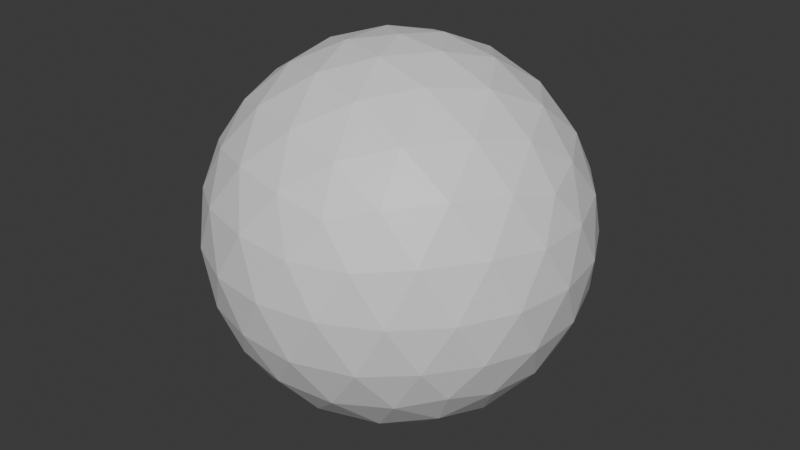 # Source: Icosphere.blend  (saved by Blender 4.5.90; exported with 4.5.12 LTS)
import bpy
from mathutils import Matrix  # noqa: F401  (used for matrix-valued properties, if any)

bpy.ops.wm.read_factory_settings(use_empty=True)
scene = bpy.context.scene
scene.name = 'Scene'

# ---- collections
col_collection = bpy.data.collections.new('Collection'); scene.collection.children.link(col_collection)

# ---- materials (node trees are filled in below, after node groups)
mat_icosphere = bpy.data.materials.new('Icosphere')

# ---- material node trees
mat_icosphere.use_nodes = True; mat_icosphere.node_tree.nodes.clear()
_N = mat_icosphere.node_tree.nodes; _L = mat_icosphere.node_tree.links
n0 = _N.new('ShaderNodeBsdfPrincipled'); n0.name = 'Principled BSDF'; n0.location = (-200, 100)
n1 = _N.new('ShaderNodeOutputMaterial'); n1.name = 'Material Output'; n1.location = (200, 100)
_L.new(n0.outputs[0], n1.inputs[0])
n1.is_active_output = True

# ---- world
world_world = bpy.data.worlds.new('World'); scene.world = world_world
world_world.use_nodes = True; world_world.node_tree.nodes.clear()
_N = world_world.node_tree.nodes; _L = world_world.node_tree.links
n0 = _N.new('ShaderNodeOutputWorld'); n0.name = 'World Output'; n0.location = (200, 100)
n1 = _N.new('ShaderNodeBackground'); n1.name = 'Background'; n1.location = (-200, 100)
n1.inputs[0].default_value = (0.05088, 0.05088, 0.05088, 1.0)
_L.new(n1.outputs[0], n0.inputs[0])
n0.is_active_output = True
world_world.color = (0.05088, 0.05088, 0.05088)
world_world.sun_shadow_jitter_overblur = 0.0

# ---- meshes
me_sphere = bpy.data.meshes.new('Sphere')
me_sphere.from_pydata([(0.0, 0.0, -0.5), (0.3618, -0.2629, -0.2236), (-0.1382, -0.4253, -0.2236), (-0.4472, 0.0, -0.2236), (-0.1382, 0.4253, -0.2236), (0.3618, 0.2629, -0.2236), (0.1382, -0.4253, 0.2236), (-0.3618, -0.2629, 0.2236), (-0.3618, 0.2629, 0.2236), (0.1382, 0.4253, 0.2236), (0.4472, 0.0, 0.2236), (0.0, 0.0, 0.5), (-0.1164, -0.3583, -0.3288), (-0.08123, -0.25, -0.4253), (-0.0388, -0.1194, -0.484), (0.1016, -0.07381, -0.484), (0.2127, -0.1545, -0.4253), (0.3048, -0.2214, -0.3288), (0.266, -0.3409, -0.2512), (0.1314, -0.4045, -0.2629), (-0.01482, -0.4321, -0.2512), (0.4064, 0.1476, -0.2512), (0.4253, 0.0, -0.2629), (0.4064, -0.1476, -0.2512), (0.1016, 0.07381, -0.484), (0.2127, 0.1545, -0.4253), (0.3048, 0.2214, -0.3288), (-0.3767, 0.0, -0.3288), (-0.2629, 0.0, -0.4253), (-0.1256, 0.0, -0.484), (-0.242, -0.3583, -0.2512), (-0.3441, -0.25, -0.2629), (-0.4155, -0.1194, -0.2511), (-0.1164, 0.3583, -0.3288), (-0.08123, 0.25, -0.4253), (-0.0388, 0.1194, -0.484), (-0.4155, 0.1194, -0.2511), (-0.3441, 0.25, -0.2629), (-0.242, 0.3583, -0.2512), (-0.01482, 0.4321, -0.2512), (0.1314, 0.4045, -0.2629), (0.266, 0.3409, -0.2512), (0.4783, -0.07381, 0.1256), (0.4755, -0.1545, -8.759e-09), (0.4303, -0.2214, -0.1256), (0.4303, 0.2214, -0.1256), (0.4755, 0.1545, 8.759e-09), (0.4783, 0.07381, 0.1256), (0.07761, -0.4777, 0.1256), (0.0, -0.5, -8.759e-09), (-0.07761, -0.4777, -0.1256), (0.3436, -0.3409, -0.1256), (0.2939, -0.4045, 8.759e-09), (0.218, -0.4321, 0.1256), (-0.4303, -0.2214, 0.1256), (-0.4755, -0.1545, -8.759e-09), (-0.4783, -0.07381, -0.1256), (-0.218, -0.4321, -0.1256), (-0.2939, -0.4045, 8.759e-09), (-0.3436, -0.3409, 0.1256), (-0.3436, 0.3409, 0.1256), (-0.2939, 0.4045, -8.759e-09), (-0.218, 0.4321, -0.1256), (-0.4783, 0.07381, -0.1256), (-0.4755, 0.1545, 8.759e-09), (-0.4303, 0.2214, 0.1256), (0.218, 0.4321, 0.1256), (0.2939, 0.4045, -8.759e-09), (0.3436, 0.3409, -0.1256), (-0.07761, 0.4777, -0.1256), (0.0, 0.5, 8.759e-09), (0.07761, 0.4777, 0.1256), (0.4155, -0.1194, 0.2511), (0.3441, -0.25, 0.2629), (0.242, -0.3583, 0.2512), (0.01482, -0.4321, 0.2512), (-0.1314, -0.4045, 0.2629), (-0.266, -0.3409, 0.2512), (-0.4064, -0.1476, 0.2512), (-0.4253, 0.0, 0.2629), (-0.4064, 0.1476, 0.2512), (-0.266, 0.3409, 0.2512), (-0.1314, 0.4045, 0.2629), (0.01482, 0.4321, 0.2512), (0.242, 0.3583, 0.2512), (0.3441, 0.25, 0.2629), (0.4155, 0.1194, 0.2511), (0.0388, -0.1194, 0.484), (0.08123, -0.25, 0.4253), (0.1164, -0.3583, 0.3288), (0.3767, 0.0, 0.3288), (0.2629, 0.0, 0.4253), (0.1256, 0.0, 0.484), (-0.1016, -0.07381, 0.484), (-0.2127, -0.1545, 0.4253), (-0.3048, -0.2214, 0.3288), (-0.1016, 0.07381, 0.484), (-0.2127, 0.1545, 0.4253), (-0.3048, 0.2214, 0.3288), (0.0388, 0.1194, 0.484), (0.08123, 0.25, 0.4253), (0.1164, 0.3583, 0.3288), (0.1809, 0.1314, 0.4472), (0.3191, 0.1314, 0.3618), (0.2236, 0.2629, 0.3618), (-0.0691, 0.2127, 0.4472), (-0.02639, 0.3441, 0.3618), (-0.1809, 0.2939, 0.3618), (-0.2236, 0.0, 0.4472), (-0.3354, 0.08123, 0.3618), (-0.3354, -0.08123, 0.3618), (-0.0691, -0.2127, 0.4472), (-0.1809, -0.2939, 0.3618), (-0.02639, -0.3441, 0.3618), (0.1809, -0.1314, 0.4472), (0.2236, -0.2629, 0.3618), (0.3191, -0.1314, 0.3618), (0.4309, 0.2127, 0.1382), (0.4045, 0.2939, 0.0), (0.3354, 0.3441, 0.1382), (-0.0691, 0.4755, 0.1382), (-0.1545, 0.4755, -2.46e-07), (-0.2236, 0.4253, 0.1382), (-0.4736, 0.08123, 0.1382), (-0.5, -1.804e-07, 3.116e-07), (-0.4736, -0.08123, 0.1382), (-0.2236, -0.4253, 0.1382), (-0.1545, -0.4755, -3.936e-07), (-0.0691, -0.4755, 0.1382), (0.3354, -0.3441, 0.1382), (0.4045, -0.2939, -9.511e-07), (0.4309, -0.2127, 0.1382), (0.1545, 0.4755, -1.307e-14), (0.2236, 0.4253, -0.1382), (0.0691, 0.4755, -0.1382), (-0.4045, 0.2939, -3.922e-14), (-0.3354, 0.3441, -0.1382), (-0.4309, 0.2127, -0.1382), (-0.4045, -0.2939, 4.016e-14), (-0.4309, -0.2127, -0.1382), (-0.3354, -0.3441, -0.1382), (0.1545, -0.4755, 1.401e-14), (0.0691, -0.4755, -0.1382), (0.2236, -0.4253, -0.1382), (0.5, 0.0, 0.0), (0.4736, -0.08123, -0.1382), (0.4736, 0.08123, -0.1382), (0.1809, 0.2939, -0.3618), (0.0691, 0.2127, -0.4472), (0.02639, 0.3441, -0.3618), (-0.2236, 0.2629, -0.3618), (-0.1809, 0.1314, -0.4472), (-0.3191, 0.1314, -0.3618), (-0.3191, -0.1314, -0.3618), (-0.1809, -0.1314, -0.4472), (-0.2236, -0.2629, -0.3618), (0.3354, 0.08123, -0.3618), (0.3354, -0.08123, -0.3618), (0.2236, -3.69e-07, -0.4472), (0.0264, -0.3441, -0.3618), (0.0691, -0.2127, -0.4472), (0.1809, -0.2939, -0.3618)], [], [(0, 15, 14), (1, 17, 23), (0, 14, 29), (0, 29, 35), (0, 35, 24), (1, 23, 44), (2, 20, 50), (3, 32, 56), (4, 38, 62), (5, 41, 68), (1, 44, 51), (2, 50, 57), (3, 56, 63), (4, 62, 69), (5, 68, 45), (6, 74, 89), (7, 77, 95), (8, 80, 98), (9, 83, 101), (10, 86, 90), (92, 99, 11), (91, 102, 92), (90, 103, 91), (92, 102, 99), (102, 100, 99), (91, 103, 102), (103, 104, 102), (102, 104, 100), (104, 101, 100), (90, 86, 103), (86, 85, 103), (103, 85, 104), (85, 84, 104), (104, 84, 101), (84, 9, 101), (99, 96, 11), (100, 105, 99), (101, 106, 100), (99, 105, 96), (105, 97, 96), (100, 106, 105), (106, 107, 105), (105, 107, 97), (107, 98, 97), (101, 83, 106), (83, 82, 106), (106, 82, 107), (82, 81, 107), (107, 81, 98), (81, 8, 98), (96, 93, 11), (97, 108, 96), (98, 109, 97), (96, 108, 93), (108, 94, 93), (97, 109, 108), (109, 110, 108), (108, 110, 94), (110, 95, 94), (98, 80, 109), (80, 79, 109), (109, 79, 110), (79, 78, 110), (110, 78, 95), (78, 7, 95), (93, 87, 11), (94, 111, 93), (95, 112, 94), (93, 111, 87), (111, 88, 87), (94, 112, 111), (112, 113, 111), (111, 113, 88), (113, 89, 88), (95, 77, 112), (77, 76, 112), (112, 76, 113), (76, 75, 113), (113, 75, 89), (75, 6, 89), (87, 92, 11), (88, 114, 87), (89, 115, 88), (87, 114, 92), (114, 91, 92), (88, 115, 114), (115, 116, 114), (114, 116, 91), (116, 90, 91), (89, 74, 115), (74, 73, 115), (115, 73, 116), (73, 72, 116), (116, 72, 90), (72, 10, 90), (47, 86, 10), (46, 117, 47), (45, 118, 46), (47, 117, 86), (117, 85, 86), (46, 118, 117), (118, 119, 117), (117, 119, 85), (119, 84, 85), (45, 68, 118), (68, 67, 118), (118, 67, 119), (67, 66, 119), (119, 66, 84), (66, 9, 84), (71, 83, 9), (70, 120, 71), (69, 121, 70), (71, 120, 83), (120, 82, 83), (70, 121, 120), (121, 122, 120), (120, 122, 82), (122, 81, 82), (69, 62, 121), (62, 61, 121), (121, 61, 122), (61, 60, 122), (122, 60, 81), (60, 8, 81), (65, 80, 8), (64, 123, 65), (63, 124, 64), (65, 123, 80), (123, 79, 80), (64, 124, 123), (124, 125, 123), (123, 125, 79), (125, 78, 79), (63, 56, 124), (56, 55, 124), (124, 55, 125), (55, 54, 125), (125, 54, 78), (54, 7, 78), (59, 77, 7), (58, 126, 59), (57, 127, 58), (59, 126, 77), (126, 76, 77), (58, 127, 126), (127, 128, 126), (126, 128, 76), (128, 75, 76), (57, 50, 127), (50, 49, 127), (127, 49, 128), (49, 48, 128), (128, 48, 75), (48, 6, 75), (53, 74, 6), (52, 129, 53), (51, 130, 52), (53, 129, 74), (129, 73, 74), (52, 130, 129), (130, 131, 129), (129, 131, 73), (131, 72, 73), (51, 44, 130), (44, 43, 130), (130, 43, 131), (43, 42, 131), (131, 42, 72), (42, 10, 72), (66, 71, 9), (67, 132, 66), (68, 133, 67), (66, 132, 71), (132, 70, 71), (67, 133, 132), (133, 134, 132), (132, 134, 70), (134, 69, 70), (68, 41, 133), (41, 40, 133), (133, 40, 134), (40, 39, 134), (134, 39, 69), (39, 4, 69), (60, 65, 8), (61, 135, 60), (62, 136, 61), (60, 135, 65), (135, 64, 65), (61, 136, 135), (136, 137, 135), (135, 137, 64), (137, 63, 64), (62, 38, 136), (38, 37, 136), (136, 37, 137), (37, 36, 137), (137, 36, 63), (36, 3, 63), (54, 59, 7), (55, 138, 54), (56, 139, 55), (54, 138, 59), (138, 58, 59), (55, 139, 138), (139, 140, 138), (138, 140, 58), (140, 57, 58), (56, 32, 139), (32, 31, 139), (139, 31, 140), (31, 30, 140), (140, 30, 57), (30, 2, 57), (48, 53, 6), (49, 141, 48), (50, 142, 49), (48, 141, 53), (141, 52, 53), (49, 142, 141), (142, 143, 141), (141, 143, 52), (143, 51, 52), (50, 20, 142), (20, 19, 142), (142, 19, 143), (19, 18, 143), (143, 18, 51), (18, 1, 51), (42, 47, 10), (43, 144, 42), (44, 145, 43), (42, 144, 47), (144, 46, 47), (43, 145, 144), (145, 146, 144), (144, 146, 46), (146, 45, 46), (44, 23, 145), (23, 22, 145), (145, 22, 146), (22, 21, 146), (146, 21, 45), (21, 5, 45), (26, 41, 5), (25, 147, 26), (24, 148, 25), (26, 147, 41), (147, 40, 41), (25, 148, 147), (148, 149, 147), (147, 149, 40), (149, 39, 40), (24, 35, 148), (35, 34, 148), (148, 34, 149), (34, 33, 149), (149, 33, 39), (33, 4, 39), (33, 38, 4), (34, 150, 33), (35, 151, 34), (33, 150, 38), (150, 37, 38), (34, 151, 150), (151, 152, 150), (150, 152, 37), (152, 36, 37), (35, 29, 151), (29, 28, 151), (151, 28, 152), (28, 27, 152), (152, 27, 36), (27, 3, 36), (27, 32, 3), (28, 153, 27), (29, 154, 28), (27, 153, 32), (153, 31, 32), (28, 154, 153), (154, 155, 153), (153, 155, 31), (155, 30, 31), (29, 14, 154), (14, 13, 154), (154, 13, 155), (13, 12, 155), (155, 12, 30), (12, 2, 30), (21, 26, 5), (22, 156, 21), (23, 157, 22), (21, 156, 26), (156, 25, 26), (22, 157, 156), (157, 158, 156), (156, 158, 25), (158, 24, 25), (23, 17, 157), (17, 16, 157), (157, 16, 158), (16, 15, 158), (158, 15, 24), (15, 0, 24), (12, 20, 2), (13, 159, 12), (14, 160, 13), (12, 159, 20), (159, 19, 20), (13, 160, 159), (160, 161, 159), (159, 161, 19), (161, 18, 19), (14, 15, 160), (15, 16, 160), (160, 16, 161), (16, 17, 161), (161, 17, 18), (17, 1, 18)])
_uv = me_sphere.uv_layers.new(name='UVMap')
_uv.uv.foreach_set('vector', [0.1818, 0.0, 0.2045, 0.03937, 0.1591, 0.03937, 0.2727, 0.1575, 0.2955, 0.1181, 0.3182, 0.1575, 0.9091, 0.0, 0.9318, 0.03937, 0.8864, 0.03937, 0.7273, 0.0, 0.75, 0.03937, 0.7045, 0.03937, 0.5455, 0.0, 0.5682, 0.03937, 0.5227, 0.03937, 0.2727, 0.1575, 0.3182, 0.1575, 0.2955, 0.1968, 0.09091, 0.1575, 0.1364, 0.1575, 0.1136, 0.1968, 0.8182, 0.1575, 0.8636, 0.1575, 0.8409, 0.1968, 0.6364, 0.1575, 0.6818, 0.1575, 0.6591, 0.1968, 0.4545, 0.1575, 0.5, 0.1575, 0.4773, 0.1968, 0.2727, 0.1575, 0.2955, 0.1968, 0.25, 0.1968, 0.09091, 0.1575, 0.1136, 0.1968, 0.06818, 0.1968, 0.8182, 0.1575, 0.8409, 0.1968, 0.7955, 0.1968, 0.6364, 0.1575, 0.6591, 0.1968, 0.6136, 0.1968, 0.4545, 0.1575, 0.4773, 0.1968, 0.4318, 0.1968, 0.1818, 0.3149, 0.2273, 0.3149, 0.2045, 0.3543, 0.0, 0.3149, 0.04545, 0.3149, 0.02273, 0.3543, 0.7273, 0.3149, 0.7727, 0.3149, 0.75, 0.3543, 0.5455, 0.3149, 0.5909, 0.3149, 0.5682, 0.3543, 0.3636, 0.3149, 0.4091, 0.3149, 0.3864, 0.3543, 0.4318, 0.433, 0.4773, 0.433, 0.4545, 0.4724, 0.4091, 0.3937, 0.4545, 0.3937, 0.4318, 0.433, 0.3864, 0.3543, 0.4318, 0.3543, 0.4091, 0.3937, 0.4318, 0.433, 0.4545, 0.3937, 0.4773, 0.433, 0.4545, 0.3937, 0.5, 0.3937, 0.4773, 0.433, 0.4091, 0.3937, 0.4318, 0.3543, 0.4545, 0.3937, 0.4318, 0.3543, 0.4773, 0.3543, 0.4545, 0.3937, 0.4545, 0.3937, 0.4773, 0.3543, 0.5, 0.3937, 0.4773, 0.3543, 0.5227, 0.3543, 0.5, 0.3937, 0.3864, 0.3543, 0.4091, 0.3149, 0.4318, 0.3543, 0.4091, 0.3149, 0.4545, 0.3149, 0.4318, 0.3543, 0.4318, 0.3543, 0.4545, 0.3149, 0.4773, 0.3543, 0.4545, 0.3149, 0.5, 0.3149, 0.4773, 0.3543, 0.4773, 0.3543, 0.5, 0.3149, 0.5227, 0.3543, 0.5, 0.3149, 0.5455, 0.3149, 0.5227, 0.3543, 0.6136, 0.433, 0.6591, 0.433, 0.6364, 0.4724, 0.5909, 0.3937, 0.6364, 0.3937, 0.6136, 0.433, 0.5682, 0.3543, 0.6136, 0.3543, 0.5909, 0.3937, 0.6136, 0.433, 0.6364, 0.3937, 0.6591, 0.433, 0.6364, 0.3937, 0.6818, 0.3937, 0.6591, 0.433, 0.5909, 0.3937, 0.6136, 0.3543, 0.6364, 0.3937, 0.6136, 0.3543, 0.6591, 0.3543, 0.6364, 0.3937, 0.6364, 0.3937, 0.6591, 0.3543, 0.6818, 0.3937, 0.6591, 0.3543, 0.7045, 0.3543, 0.6818, 0.3937, 0.5682, 0.3543, 0.5909, 0.3149, 0.6136, 0.3543, 0.5909, 0.3149, 0.6364, 0.3149, 0.6136, 0.3543, 0.6136, 0.3543, 0.6364, 0.3149, 0.6591, 0.3543, 0.6364, 0.3149, 0.6818, 0.3149, 0.6591, 0.3543, 0.6591, 0.3543, 0.6818, 0.3149, 0.7045, 0.3543, 0.6818, 0.3149, 0.7273, 0.3149, 0.7045, 0.3543, 0.7955, 0.433, 0.8409, 0.433, 0.8182, 0.4724, 0.7727, 0.3937, 0.8182, 0.3937, 0.7955, 0.433, 0.75, 0.3543, 0.7955, 0.3543, 0.7727, 0.3937, 0.7955, 0.433, 0.8182, 0.3937, 0.8409, 0.433, 0.8182, 0.3937, 0.8636, 0.3937, 0.8409, 0.433, 0.7727, 0.3937, 0.7955, 0.3543, 0.8182, 0.3937, 0.7955, 0.3543, 0.8409, 0.3543, 0.8182, 0.3937, 0.8182, 0.3937, 0.8409, 0.3543, 0.8636, 0.3937, 0.8409, 0.3543, 0.8864, 0.3543, 0.8636, 0.3937, 0.75, 0.3543, 0.7727, 0.3149, 0.7955, 0.3543, 0.7727, 0.3149, 0.8182, 0.3149, 0.7955, 0.3543, 0.7955, 0.3543, 0.8182, 0.3149, 0.8409, 0.3543, 0.8182, 0.3149, 0.8636, 0.3149, 0.8409, 0.3543, 0.8409, 0.3543, 0.8636, 0.3149, 0.8864, 0.3543, 0.8636, 0.3149, 0.9091, 0.3149, 0.8864, 0.3543, 0.06818, 0.433, 0.1136, 0.433, 0.09091, 0.4724, 0.04545, 0.3937, 0.09091, 0.3937, 0.06818, 0.433, 0.02273, 0.3543, 0.06818, 0.3543, 0.04545, 0.3937, 0.06818, 0.433, 0.09091, 0.3937, 0.1136, 0.433, 0.09091, 0.3937, 0.1364, 0.3937, 0.1136, 0.433, 0.04545, 0.3937, 0.06818, 0.3543, 0.09091, 0.3937, 0.06818, 0.3543, 0.1136, 0.3543, 0.09091, 0.3937, 0.09091, 0.3937, 0.1136, 0.3543, 0.1364, 0.3937, 0.1136, 0.3543, 0.1591, 0.3543, 0.1364, 0.3937, 0.02273, 0.3543, 0.04545, 0.3149, 0.06818, 0.3543, 0.04545, 0.3149, 0.09091, 0.3149, 0.06818, 0.3543, 0.06818, 0.3543, 0.09091, 0.3149, 0.1136, 0.3543, 0.09091, 0.3149, 0.1364, 0.3149, 0.1136, 0.3543, 0.1136, 0.3543, 0.1364, 0.3149, 0.1591, 0.3543, 0.1364, 0.3149, 0.1818, 0.3149, 0.1591, 0.3543, 0.25, 0.433, 0.2955, 0.433, 0.2727, 0.4724, 0.2273, 0.3937, 0.2727, 0.3937, 0.25, 0.433, 0.2045, 0.3543, 0.25, 0.3543, 0.2273, 0.3937, 0.25, 0.433, 0.2727, 0.3937, 0.2955, 0.433, 0.2727, 0.3937, 0.3182, 0.3937, 0.2955, 0.433, 0.2273, 0.3937, 0.25, 0.3543, 0.2727, 0.3937, 0.25, 0.3543, 0.2955, 0.3543, 0.2727, 0.3937, 0.2727, 0.3937, 0.2955, 0.3543, 0.3182, 0.3937, 0.2955, 0.3543, 0.3409, 0.3543, 0.3182, 0.3937, 0.2045, 0.3543, 0.2273, 0.3149, 0.25, 0.3543, 0.2273, 0.3149, 0.2727, 0.3149, 0.25, 0.3543, 0.25, 0.3543, 0.2727, 0.3149, 0.2955, 0.3543, 0.2727, 0.3149, 0.3182, 0.3149, 0.2955, 0.3543, 0.2955, 0.3543, 0.3182, 0.3149, 0.3409, 0.3543, 0.3182, 0.3149, 0.3636, 0.3149, 0.3409, 0.3543, 0.3864, 0.2756, 0.4091, 0.3149, 0.3636, 0.3149, 0.4091, 0.2362, 0.4318, 0.2756, 0.3864, 0.2756, 0.4318, 0.1968, 0.4545, 0.2362, 0.4091, 0.2362, 0.3864, 0.2756, 0.4318, 0.2756, 0.4091, 0.3149, 0.4318, 0.2756, 0.4545, 0.3149, 0.4091, 0.3149, 0.4091, 0.2362, 0.4545, 0.2362, 0.4318, 0.2756, 0.4545, 0.2362, 0.4773, 0.2756, 0.4318, 0.2756, 0.4318, 0.2756, 0.4773, 0.2756, 0.4545, 0.3149, 0.4773, 0.2756, 0.5, 0.3149, 0.4545, 0.3149, 0.4318, 0.1968, 0.4773, 0.1968, 0.4545, 0.2362, 0.4773, 0.1968, 0.5, 0.2362, 0.4545, 0.2362, 0.4545, 0.2362, 0.5, 0.2362, 0.4773, 0.2756, 0.5, 0.2362, 0.5227, 0.2756, 0.4773, 0.2756, 0.4773, 0.2756, 0.5227, 0.2756, 0.5, 0.3149, 0.5227, 0.2756, 0.5455, 0.3149, 0.5, 0.3149, 0.5682, 0.2756, 0.5909, 0.3149, 0.5455, 0.3149, 0.5909, 0.2362, 0.6136, 0.2756, 0.5682, 0.2756, 0.6136, 0.1968, 0.6364, 0.2362, 0.5909, 0.2362, 0.5682, 0.2756, 0.6136, 0.2756, 0.5909, 0.3149, 0.6136, 0.2756, 0.6364, 0.3149, 0.5909, 0.3149, 0.5909, 0.2362, 0.6364, 0.2362, 0.6136, 0.2756, 0.6364, 0.2362, 0.6591, 0.2756, 0.6136, 0.2756, 0.6136, 0.2756, 0.6591, 0.2756, 0.6364, 0.3149, 0.6591, 0.2756, 0.6818, 0.3149, 0.6364, 0.3149, 0.6136, 0.1968, 0.6591, 0.1968, 0.6364, 0.2362, 0.6591, 0.1968, 0.6818, 0.2362, 0.6364, 0.2362, 0.6364, 0.2362, 0.6818, 0.2362, 0.6591, 0.2756, 0.6818, 0.2362, 0.7045, 0.2756, 0.6591, 0.2756, 0.6591, 0.2756, 0.7045, 0.2756, 0.6818, 0.3149, 0.7045, 0.2756, 0.7273, 0.3149, 0.6818, 0.3149, 0.75, 0.2756, 0.7727, 0.3149, 0.7273, 0.3149, 0.7727, 0.2362, 0.7955, 0.2756, 0.75, 0.2756, 0.7955, 0.1968, 0.8182, 0.2362, 0.7727, 0.2362, 0.75, 0.2756, 0.7955, 0.2756, 0.7727, 0.3149, 0.7955, 0.2756, 0.8182, 0.3149, 0.7727, 0.3149, 0.7727, 0.2362, 0.8182, 0.2362, 0.7955, 0.2756, 0.8182, 0.2362, 0.8409, 0.2756, 0.7955, 0.2756, 0.7955, 0.2756, 0.8409, 0.2756, 0.8182, 0.3149, 0.8409, 0.2756, 0.8636, 0.3149, 0.8182, 0.3149, 0.7955, 0.1968, 0.8409, 0.1968, 0.8182, 0.2362, 0.8409, 0.1968, 0.8636, 0.2362, 0.8182, 0.2362, 0.8182, 0.2362, 0.8636, 0.2362, 0.8409, 0.2756, 0.8636, 0.2362, 0.8864, 0.2756, 0.8409, 0.2756, 0.8409, 0.2756, 0.8864, 0.2756, 0.8636, 0.3149, 0.8864, 0.2756, 0.9091, 0.3149, 0.8636, 0.3149, 0.02273, 0.2756, 0.04545, 0.3149, 0.0, 0.3149, 0.04545, 0.2362, 0.06818, 0.2756, 0.02273, 0.2756, 0.06818, 0.1968, 0.09091, 0.2362, 0.04545, 0.2362, 0.02273, 0.2756, 0.06818, 0.2756, 0.04545, 0.3149, 0.06818, 0.2756, 0.09091, 0.3149, 0.04545, 0.3149, 0.04545, 0.2362, 0.09091, 0.2362, 0.06818, 0.2756, 0.09091, 0.2362, 0.1136, 0.2756, 0.06818, 0.2756, 0.06818, 0.2756, 0.1136, 0.2756, 0.09091, 0.3149, 0.1136, 0.2756, 0.1364, 0.3149, 0.09091, 0.3149, 0.06818, 0.1968, 0.1136, 0.1968, 0.09091, 0.2362, 0.1136, 0.1968, 0.1364, 0.2362, 0.09091, 0.2362, 0.09091, 0.2362, 0.1364, 0.2362, 0.1136, 0.2756, 0.1364, 0.2362, 0.1591, 0.2756, 0.1136, 0.2756, 0.1136, 0.2756, 0.1591, 0.2756, 0.1364, 0.3149, 0.1591, 0.2756, 0.1818, 0.3149, 0.1364, 0.3149, 0.2045, 0.2756, 0.2273, 0.3149, 0.1818, 0.3149, 0.2273, 0.2362, 0.25, 0.2756, 0.2045, 0.2756, 0.25, 0.1968, 0.2727, 0.2362, 0.2273, 0.2362, 0.2045, 0.2756, 0.25, 0.2756, 0.2273, 0.3149, 0.25, 0.2756, 0.2727, 0.3149, 0.2273, 0.3149, 0.2273, 0.2362, 0.2727, 0.2362, 0.25, 0.2756, 0.2727, 0.2362, 0.2955, 0.2756, 0.25, 0.2756, 0.25, 0.2756, 0.2955, 0.2756, 0.2727, 0.3149, 0.2955, 0.2756, 0.3182, 0.3149, 0.2727, 0.3149, 0.25, 0.1968, 0.2955, 0.1968, 0.2727, 0.2362, 0.2955, 0.1968, 0.3182, 0.2362, 0.2727, 0.2362, 0.2727, 0.2362, 0.3182, 0.2362, 0.2955, 0.2756, 0.3182, 0.2362, 0.3409, 0.2756, 0.2955, 0.2756, 0.2955, 0.2756, 0.3409, 0.2756, 0.3182, 0.3149, 0.3409, 0.2756, 0.3636, 0.3149, 0.3182, 0.3149, 0.5227, 0.2756, 0.5682, 0.2756, 0.5455, 0.3149, 0.5, 0.2362, 0.5455, 0.2362, 0.5227, 0.2756, 0.4773, 0.1968, 0.5227, 0.1968, 0.5, 0.2362, 0.5227, 0.2756, 0.5455, 0.2362, 0.5682, 0.2756, 0.5455, 0.2362, 0.5909, 0.2362, 0.5682, 0.2756, 0.5, 0.2362, 0.5227, 0.1968, 0.5455, 0.2362, 0.5227, 0.1968, 0.5682, 0.1968, 0.5455, 0.2362, 0.5455, 0.2362, 0.5682, 0.1968, 0.5909, 0.2362, 0.5682, 0.1968, 0.6136, 0.1968, 0.5909, 0.2362, 0.4773, 0.1968, 0.5, 0.1575, 0.5227, 0.1968, 0.5, 0.1575, 0.5455, 0.1575, 0.5227, 0.1968, 0.5227, 0.1968, 0.5455, 0.1575, 0.5682, 0.1968, 0.5455, 0.1575, 0.5909, 0.1575, 0.5682, 0.1968, 0.5682, 0.1968, 0.5909, 0.1575, 0.6136, 0.1968, 0.5909, 0.1575, 0.6364, 0.1575, 0.6136, 0.1968, 0.7045, 0.2756, 0.75, 0.2756, 0.7273, 0.3149, 0.6818, 0.2362, 0.7273, 0.2362, 0.7045, 0.2756, 0.6591, 0.1968, 0.7045, 0.1968, 0.6818, 0.2362, 0.7045, 0.2756, 0.7273, 0.2362, 0.75, 0.2756, 0.7273, 0.2362, 0.7727, 0.2362, 0.75, 0.2756, 0.6818, 0.2362, 0.7045, 0.1968, 0.7273, 0.2362, 0.7045, 0.1968, 0.75, 0.1968, 0.7273, 0.2362, 0.7273, 0.2362, 0.75, 0.1968, 0.7727, 0.2362, 0.75, 0.1968, 0.7955, 0.1968, 0.7727, 0.2362, 0.6591, 0.1968, 0.6818, 0.1575, 0.7045, 0.1968, 0.6818, 0.1575, 0.7273, 0.1575, 0.7045, 0.1968, 0.7045, 0.1968, 0.7273, 0.1575, 0.75, 0.1968, 0.7273, 0.1575, 0.7727, 0.1575, 0.75, 0.1968, 0.75, 0.1968, 0.7727, 0.1575, 0.7955, 0.1968, 0.7727, 0.1575, 0.8182, 0.1575, 0.7955, 0.1968, 0.8864, 0.2756, 0.9318, 0.2756, 0.9091, 0.3149, 0.8636, 0.2362, 0.9091, 0.2362, 0.8864, 0.2756, 0.8409, 0.1968, 0.8864, 0.1968, 0.8636, 0.2362, 0.8864, 0.2756, 0.9091, 0.2362, 0.9318, 0.2756, 0.9091, 0.2362, 0.9545, 0.2362, 0.9318, 0.2756, 0.8636, 0.2362, 0.8864, 0.1968, 0.9091, 0.2362, 0.8864, 0.1968, 0.9318, 0.1968, 0.9091, 0.2362, 0.9091, 0.2362, 0.9318, 0.1968, 0.9545, 0.2362, 0.9318, 0.1968, 0.9773, 0.1968, 0.9545, 0.2362, 0.8409, 0.1968, 0.8636, 0.1575, 0.8864, 0.1968, 0.8636, 0.1575, 0.9091, 0.1575, 0.8864, 0.1968, 0.8864, 0.1968, 0.9091, 0.1575, 0.9318, 0.1968, 0.9091, 0.1575, 0.9545, 0.1575, 0.9318, 0.1968, 0.9318, 0.1968, 0.9545, 0.1575, 0.9773, 0.1968, 0.9545, 0.1575, 1.0, 0.1575, 0.9773, 0.1968, 0.1591, 0.2756, 0.2045, 0.2756, 0.1818, 0.3149, 0.1364, 0.2362, 0.1818, 0.2362, 0.1591, 0.2756, 0.1136, 0.1968, 0.1591, 0.1968, 0.1364, 0.2362, 0.1591, 0.2756, 0.1818, 0.2362, 0.2045, 0.2756, 0.1818, 0.2362, 0.2273, 0.2362, 0.2045, 0.2756, 0.1364, 0.2362, 0.1591, 0.1968, 0.1818, 0.2362, 0.1591, 0.1968, 0.2045, 0.1968, 0.1818, 0.2362, 0.1818, 0.2362, 0.2045, 0.1968, 0.2273, 0.2362, 0.2045, 0.1968, 0.25, 0.1968, 0.2273, 0.2362, 0.1136, 0.1968, 0.1364, 0.1575, 0.1591, 0.1968, 0.1364, 0.1575, 0.1818, 0.1575, 0.1591, 0.1968, 0.1591, 0.1968, 0.1818, 0.1575, 0.2045, 0.1968, 0.1818, 0.1575, 0.2273, 0.1575, 0.2045, 0.1968, 0.2045, 0.1968, 0.2273, 0.1575, 0.25, 0.1968, 0.2273, 0.1575, 0.2727, 0.1575, 0.25, 0.1968, 0.3409, 0.2756, 0.3864, 0.2756, 0.3636, 0.3149, 0.3182, 0.2362, 0.3636, 0.2362, 0.3409, 0.2756, 0.2955, 0.1968, 0.3409, 0.1968, 0.3182, 0.2362, 0.3409, 0.2756, 0.3636, 0.2362, 0.3864, 0.2756, 0.3636, 0.2362, 0.4091, 0.2362, 0.3864, 0.2756, 0.3182, 0.2362, 0.3409, 0.1968, 0.3636, 0.2362, 0.3409, 0.1968, 0.3864, 0.1968, 0.3636, 0.2362, 0.3636, 0.2362, 0.3864, 0.1968, 0.4091, 0.2362, 0.3864, 0.1968, 0.4318, 0.1968, 0.4091, 0.2362, 0.2955, 0.1968, 0.3182, 0.1575, 0.3409, 0.1968, 0.3182, 0.1575, 0.3636, 0.1575, 0.3409, 0.1968, 0.3409, 0.1968, 0.3636, 0.1575, 0.3864, 0.1968, 0.3636, 0.1575, 0.4091, 0.1575, 0.3864, 0.1968, 0.3864, 0.1968, 0.4091, 0.1575, 0.4318, 0.1968, 0.4091, 0.1575, 0.4545, 0.1575, 0.4318, 0.1968, 0.4773, 0.1181, 0.5, 0.1575, 0.4545, 0.1575, 0.5, 0.07873, 0.5227, 0.1181, 0.4773, 0.1181, 0.5227, 0.03937, 0.5455, 0.07873, 0.5, 0.07873, 0.4773, 0.1181, 0.5227, 0.1181, 0.5, 0.1575, 0.5227, 0.1181, 0.5455, 0.1575, 0.5, 0.1575, 0.5, 0.07873, 0.5455, 0.07873, 0.5227, 0.1181, 0.5455, 0.07873, 0.5682, 0.1181, 0.5227, 0.1181, 0.5227, 0.1181, 0.5682, 0.1181, 0.5455, 0.1575, 0.5682, 0.1181, 0.5909, 0.1575, 0.5455, 0.1575, 0.5227, 0.03937, 0.5682, 0.03937, 0.5455, 0.07873, 0.5682, 0.03937, 0.5909, 0.07873, 0.5455, 0.07873, 0.5455, 0.07873, 0.5909, 0.07873, 0.5682, 0.1181, 0.5909, 0.07873, 0.6136, 0.1181, 0.5682, 0.1181, 0.5682, 0.1181, 0.6136, 0.1181, 0.5909, 0.1575, 0.6136, 0.1181, 0.6364, 0.1575, 0.5909, 0.1575, 0.6591, 0.1181, 0.6818, 0.1575, 0.6364, 0.1575, 0.6818, 0.07873, 0.7045, 0.1181, 0.6591, 0.1181, 0.7045, 0.03937, 0.7273, 0.07873, 0.6818, 0.07873, 0.6591, 0.1181, 0.7045, 0.1181, 0.6818, 0.1575, 0.7045, 0.1181, 0.7273, 0.1575, 0.6818, 0.1575, 0.6818, 0.07873, 0.7273, 0.07873, 0.7045, 0.1181, 0.7273, 0.07873, 0.75, 0.1181, 0.7045, 0.1181, 0.7045, 0.1181, 0.75, 0.1181, 0.7273, 0.1575, 0.75, 0.1181, 0.7727, 0.1575, 0.7273, 0.1575, 0.7045, 0.03937, 0.75, 0.03937, 0.7273, 0.07873, 0.75, 0.03937, 0.7727, 0.07873, 0.7273, 0.07873, 0.7273, 0.07873, 0.7727, 0.07873, 0.75, 0.1181, 0.7727, 0.07873, 0.7955, 0.1181, 0.75, 0.1181, 0.75, 0.1181, 0.7955, 0.1181, 0.7727, 0.1575, 0.7955, 0.1181, 0.8182, 0.1575, 0.7727, 0.1575, 0.8409, 0.1181, 0.8636, 0.1575, 0.8182, 0.1575, 0.8636, 0.07873, 0.8864, 0.1181, 0.8409, 0.1181, 0.8864, 0.03937, 0.9091, 0.07873, 0.8636, 0.07873, 0.8409, 0.1181, 0.8864, 0.1181, 0.8636, 0.1575, 0.8864, 0.1181, 0.9091, 0.1575, 0.8636, 0.1575, 0.8636, 0.07873, 0.9091, 0.07873, 0.8864, 0.1181, 0.9091, 0.07873, 0.9318, 0.1181, 0.8864, 0.1181, 0.8864, 0.1181, 0.9318, 0.1181, 0.9091, 0.1575, 0.9318, 0.1181, 0.9545, 0.1575, 0.9091, 0.1575, 0.8864, 0.03937, 0.9318, 0.03937, 0.9091, 0.07873, 0.9318, 0.03937, 0.9545, 0.07873, 0.9091, 0.07873, 0.9091, 0.07873, 0.9545, 0.07873, 0.9318, 0.1181, 0.9545, 0.07873, 0.9773, 0.1181, 0.9318, 0.1181, 0.9318, 0.1181, 0.9773, 0.1181, 0.9545, 0.1575, 0.9773, 0.1181, 1.0, 0.1575, 0.9545, 0.1575, 0.4091, 0.1575, 0.4318, 0.1181, 0.4545, 0.1575, 0.3636, 0.1575, 0.3864, 0.1181, 0.4091, 0.1575, 0.3182, 0.1575, 0.3409, 0.1181, 0.3636, 0.1575, 0.4091, 0.1575, 0.3864, 0.1181, 0.4318, 0.1181, 0.3864, 0.1181, 0.4091, 0.07873, 0.4318, 0.1181, 0.3636, 0.1575, 0.3409, 0.1181, 0.3864, 0.1181, 0.3409, 0.1181, 0.3636, 0.07873, 0.3864, 0.1181, 0.3864, 0.1181, 0.3636, 0.07873, 0.4091, 0.07873, 0.3636, 0.07873, 0.3864, 0.03937, 0.4091, 0.07873, 0.3182, 0.1575, 0.2955, 0.1181, 0.3409, 0.1181, 0.2955, 0.1181, 0.3182, 0.07873, 0.3409, 0.1181, 0.3409, 0.1181, 0.3182, 0.07873, 0.3636, 0.07873, 0.3182, 0.07873, 0.3409, 0.03937, 0.3636, 0.07873, 0.3636, 0.07873, 0.3409, 0.03937, 0.3864, 0.03937, 0.3409, 0.03937, 0.3636, 0.0, 0.3864, 0.03937, 0.1136, 0.1181, 0.1364, 0.1575, 0.09091, 0.1575, 0.1364, 0.07873, 0.1591, 0.1181, 0.1136, 0.1181, 0.1591, 0.03937, 0.1818, 0.07873, 0.1364, 0.07873, 0.1136, 0.1181, 0.1591, 0.1181, 0.1364, 0.1575, 0.1591, 0.1181, 0.1818, 0.1575, 0.1364, 0.1575, 0.1364, 0.07873, 0.1818, 0.07873, 0.1591, 0.1181, 0.1818, 0.07873, 0.2045, 0.1181, 0.1591, 0.1181, 0.1591, 0.1181, 0.2045, 0.1181, 0.1818, 0.1575, 0.2045, 0.1181, 0.2273, 0.1575, 0.1818, 0.1575, 0.1591, 0.03937, 0.2045, 0.03937, 0.1818, 0.07873, 0.2045, 0.03937, 0.2273, 0.07873, 0.1818, 0.07873, 0.1818, 0.07873, 0.2273, 0.07873, 0.2045, 0.1181, 0.2273, 0.07873, 0.25, 0.1181, 0.2045, 0.1181, 0.2045, 0.1181, 0.25, 0.1181, 0.2273, 0.1575, 0.25, 0.1181, 0.2727, 0.1575, 0.2273, 0.1575])
me_sphere.materials.append(mat_icosphere)
me_sphere.update()

# ---- objects
ob_icosphere = bpy.data.objects.new('Icosphere', me_sphere)

# ---- transforms, parenting, visibility, modifiers, constraints
ob_icosphere.location = (0.0, 0.0, 0.0)

# ---- collection membership
col_collection.objects.link(ob_icosphere)

# ---- scene / render settings (as saved in the file)
scene.frame_start = 1; scene.frame_end = 250; scene.frame_set(177)
scene.render.engine = 'BLENDER_EEVEE_NEXT'
bpy.context.view_layer.update()

# ---- added for rendering (the .blend has no active camera and no usable light): camera, sun
cam_auto = bpy.data.cameras.new('AutoCamera')
cam_auto.lens = 50.0
cam_auto.sensor_width = 36.0
cam_auto.clip_end = 1000.0
ob_auto_camera = bpy.data.objects.new('AutoCamera', cam_auto)
scene.collection.objects.link(ob_auto_camera)
ob_auto_camera.location = (1.60254, -1.92304, 1.28203)
ob_auto_camera.rotation_euler = (1.09748, -7.21219e-08, 0.694738)
scene.camera = ob_auto_camera
light_auto_sun = bpy.data.lights.new('AutoSun', 'SUN')
light_auto_sun.energy = 3.0
light_auto_sun.angle = 0.0523599
ob_auto_sun = bpy.data.objects.new('AutoSun', light_auto_sun)
scene.collection.objects.link(ob_auto_sun)
ob_auto_sun.rotation_euler = (0.872665, 0.174533, 0.523599)
bpy.context.view_layer.update()
